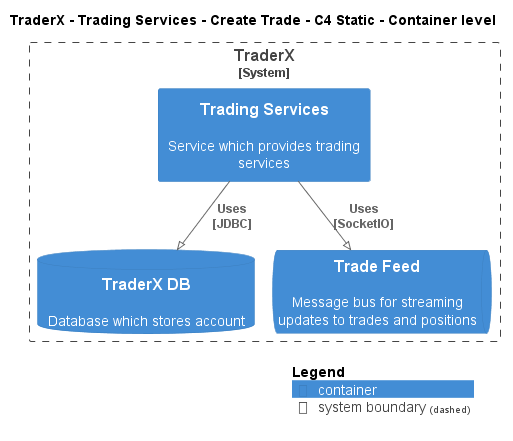

The diagram above was rendered by PlantUML. Its source (embedded in the PNG):
@startuml
!pragma layout smetana
!include ..\..\..\..\..\..\.c4s\C4_Container.puml

AddElementTag("state:new", $bgColor=green, $fontColor=#ffffff, $borderColor=green, $shadowing="False")
AddElementTag("state:changed", $bgColor=orange, $fontColor=#ffffff, $borderColor=orange, $shadowing="False")
AddElementTag("state:removed", $bgColor=red, $fontColor=#ffffff, $borderColor=red, $shadowing="False")

AddRelTag("state:new", $textColor=green, $lineColor=green)
AddRelTag("state:changed", $textColor=orange, $lineColor=orange)
AddRelTag("state:removed", $textColor=red, $lineColor=red)

SHOW_PERSON_PORTRAIT()
LAYOUT_TOP_DOWN()

skinparam linetype polyline

title TraderX - Trading Services - Create Trade - C4 Static - Container level


System_Boundary(TraderX.SoftwareSystems.TraderX, "TraderX") {
    Container(TraderX.SoftwareSystems.TraderX.Containers.TradingServices, "Trading Services", "", "Service which provides trading services")
    ContainerDb(TraderX.SoftwareSystems.TraderX.Containers.TraderXDB, "TraderX DB", "", "Database which stores account")
    ContainerQueue(TraderX.SoftwareSystems.TraderX.Containers.TradeFeed, "Trade Feed", "", "Message bus for streaming updates to trades and positions")
}

Rel(TraderX.SoftwareSystems.TraderX.Containers.TradingServices, TraderX.SoftwareSystems.TraderX.Containers.TraderXDB, "Uses\n[JDBC]", $tags='protocol:jdbc')
Rel(TraderX.SoftwareSystems.TraderX.Containers.TradingServices, TraderX.SoftwareSystems.TraderX.Containers.TradeFeed, "Uses\n[SocketIO]", $tags='protocol:socketio')


SHOW_LEGEND()
@enduml